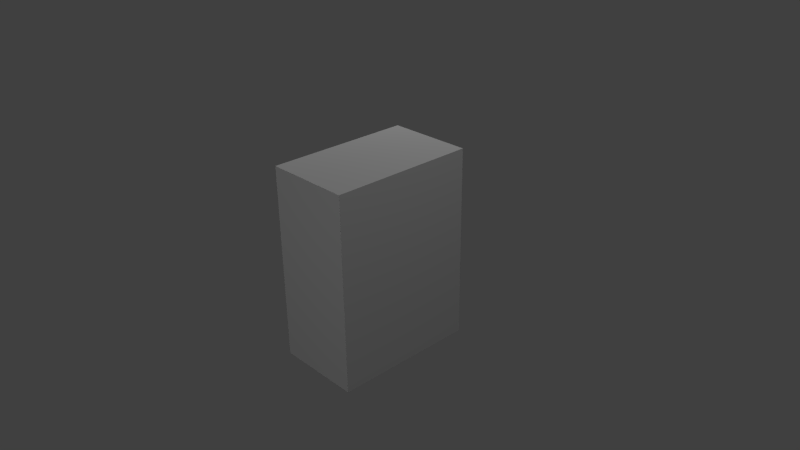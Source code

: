 # Source: Software.blend  (saved by Blender 2.73.0; exported with 4.5.12 LTS)
import bpy
from mathutils import Matrix  # noqa: F401  (used for matrix-valued properties, if any)

bpy.ops.wm.read_factory_settings(use_empty=True)
scene = bpy.context.scene
scene.name = 'Scene'

# ---- collections
col_collection_1 = bpy.data.collections.new('Collection 1'); scene.collection.children.link(col_collection_1)

# ---- materials (node trees are filled in below, after node groups)
mat_material = bpy.data.materials.new('Material')
mat_material.alpha_threshold = 0.0
mat_material.use_transparent_shadow = False
mat_material.roughness = 0.5
mat_material.line_color = (0.0, 0.0, 0.0, 1.0)

# ---- material node trees

# ---- world
world_world = bpy.data.worlds.new('World'); scene.world = world_world
world_world.color = (0.05088, 0.05088, 0.05088)
world_world.use_sun_shadow = False
world_world.sun_shadow_jitter_overblur = 0.0
world_world.cycles.sampling_method = 'MANUAL'
world_world.cycles.sample_map_resolution = 256

# ---- cameras
cam_camera = bpy.data.cameras.new('Camera')
cam_camera.clip_end = 100.0
cam_camera.lens = 35.0
cam_camera.sensor_width = 32.0
cam_camera.sensor_height = 18.0
cam_camera.ortho_scale = 7.314
cam_camera.dof.focus_distance = 0.0
cam_camera.dof.aperture_fstop = 128.0

# ---- lights
light_lamp_003 = bpy.data.lights.new('Lamp.003', 'POINT')
light_lamp_003.transmission_factor = 0.0
light_lamp_003.cutoff_distance = 30.0
light_lamp_003.energy = 100.0
light_lamp_003.shadow_buffer_clip_start = 1.001
light_lamp_003.shadow_soft_size = 0.1
light_lamp_003.shadow_maximum_resolution = 0.006
light_lamp_003.use_absolute_resolution = True
light_lamp_003.cycles.use_multiple_importance_sampling = False
light_lamp_002 = bpy.data.lights.new('Lamp.002', 'POINT')
light_lamp_002.transmission_factor = 0.0
light_lamp_002.cutoff_distance = 30.0
light_lamp_002.energy = 100.0
light_lamp_002.shadow_buffer_clip_start = 1.001
light_lamp_002.shadow_soft_size = 0.1
light_lamp_002.shadow_maximum_resolution = 0.006
light_lamp_002.use_absolute_resolution = True
light_lamp_002.cycles.use_multiple_importance_sampling = False
light_lamp_001 = bpy.data.lights.new('Lamp.001', 'POINT')
light_lamp_001.transmission_factor = 0.0
light_lamp_001.cutoff_distance = 30.0
light_lamp_001.energy = 100.0
light_lamp_001.shadow_buffer_clip_start = 1.001
light_lamp_001.shadow_soft_size = 0.1
light_lamp_001.shadow_maximum_resolution = 0.006
light_lamp_001.use_absolute_resolution = True
light_lamp_001.cycles.use_multiple_importance_sampling = False
light_lamp = bpy.data.lights.new('Lamp', 'POINT')
light_lamp.transmission_factor = 0.0
light_lamp.cutoff_distance = 30.0
light_lamp.energy = 100.0
light_lamp.shadow_buffer_clip_start = 1.001
light_lamp.shadow_soft_size = 0.1
light_lamp.shadow_maximum_resolution = 0.006
light_lamp.use_absolute_resolution = True
light_lamp.cycles.use_multiple_importance_sampling = False

# ---- meshes
me_cube = bpy.data.meshes.new('Cube')
me_cube.from_pydata([(1.0, 1.0, -1.0), (1.0, -1.0, -1.0), (-1.0, -1.0, -1.0), (-1.0, 1.0, -1.0), (1.0, 1.0, 1.0), (1.0, -1.0, 1.0), (-1.0, -1.0, 1.0), (-1.0, 1.0, 1.0)], [], [(0, 1, 2, 3), (4, 7, 6, 5), (0, 4, 5, 1), (1, 5, 6, 2), (2, 6, 7, 3), (4, 0, 3, 7)])
_uv = me_cube.uv_layers.new(name='UVMap')
_uv.uv.foreach_set('vector', [0.0, 0.0, 0.0, 0.0, 0.0, 0.0, 0.0, 0.0, 0.9999, 0.9999, 0.0001002, 0.9999, 9.998e-05, 0.0001003, 0.9999, 9.998e-05, 0.9999, 9.998e-05, 0.9999, 0.9999, 9.998e-05, 0.9999, 0.0001003, 0.0001001, 0.0, 0.0, 0.0, 0.0, 0.0, 0.0, 0.0, 0.0, 1.009, -0.004545, 0.995, 0.9933, 0.004268, 1.003, -0.003193, -0.0003031, 0.9999, 9.998e-05, 0.9999, 0.9999, 0.0001003, 0.9999, 9.998e-05, 0.0001002])
me_cube.materials.append(mat_material)
me_cube.use_remesh_preserve_volume = False
me_cube.use_remesh_preserve_attributes = False
me_cube.use_mirror_vertex_groups = False
me_cube.update()

# ---- objects
ob_lamp_003 = bpy.data.objects.new('Lamp.003', light_lamp_003)
ob_lamp_002 = bpy.data.objects.new('Lamp.002', light_lamp_002)
ob_lamp_001 = bpy.data.objects.new('Lamp.001', light_lamp_001)
ob_cube = bpy.data.objects.new('Cube', me_cube)
ob_lamp = bpy.data.objects.new('Lamp', light_lamp)
ob_camera = bpy.data.objects.new('Camera', cam_camera)

# ---- transforms, parenting, visibility, modifiers, constraints
ob_lamp_003.location = (1.349, -7.27, 2.875)
ob_lamp_003.rotation_euler = (0.6503, 0.05522, 1.866)
ob_lamp_003.lock_rotations_4d = False
ob_lamp_003.empty_display_type = 'ARROWS'
ob_lamp_003.color = (0.0, 0.0, 0.0, 0.0)
ob_lamp_003.lineart.crease_threshold = 0.0
ob_lamp_002.location = (-1.904, 3.735, 4.325)
ob_lamp_002.rotation_euler = (0.6503, 0.05522, 1.866)
ob_lamp_002.lock_rotations_4d = False
ob_lamp_002.empty_display_type = 'ARROWS'
ob_lamp_002.color = (0.0, 0.0, 0.0, 0.0)
ob_lamp_002.lineart.crease_threshold = 0.0
ob_lamp_001.location = (-4.662, 0.9406, 5.012)
ob_lamp_001.rotation_euler = (0.6503, 0.05522, 1.866)
ob_lamp_001.lock_rotations_4d = False
ob_lamp_001.empty_display_type = 'ARROWS'
ob_lamp_001.color = (0.0, 0.0, 0.0, 0.0)
ob_lamp_001.lineart.crease_threshold = 0.0
ob_cube.location = (0.0, 0.0, 0.0)
ob_cube.scale = (0.5926, 1.0, 1.342)
ob_cube.lock_rotations_4d = False
ob_cube.empty_display_type = 'ARROWS'
ob_cube.lineart.crease_threshold = 0.0
ob_lamp.location = (4.076, 1.005, 5.904)
ob_lamp.rotation_euler = (0.6503, 0.05522, 1.866)
ob_lamp.lock_rotations_4d = False
ob_lamp.empty_display_type = 'ARROWS'
ob_lamp.color = (0.0, 0.0, 0.0, 0.0)
ob_lamp.lineart.crease_threshold = 0.0
ob_camera.location = (7.481, -6.508, 5.344)
ob_camera.rotation_euler = (1.109, 0.01082, 0.8149)
ob_camera.lock_rotations_4d = False
ob_camera.empty_display_type = 'ARROWS'
ob_camera.color = (0.0, 0.0, 0.0, 0.0)
ob_camera.display_type = 'WIRE'
ob_camera.lineart.crease_threshold = 0.0

# ---- collection membership
col_collection_1.objects.link(ob_lamp_003)
col_collection_1.objects.link(ob_lamp_002)
col_collection_1.objects.link(ob_lamp_001)
col_collection_1.objects.link(ob_cube)
col_collection_1.objects.link(ob_lamp)
col_collection_1.objects.link(ob_camera)

# ---- scene / render settings (as saved in the file)
scene.camera = ob_camera
scene.frame_start = 1; scene.frame_end = 250; scene.frame_set(1)
scene.render.engine = 'BLENDER_EEVEE_NEXT'
scene.render.resolution_percentage = 50
scene.render.dither_intensity = 0.0
scene.cycles.use_denoising = False
scene.cycles.samples = 10
scene.cycles.sampling_pattern = 'TABULATED_SOBOL'
scene.cycles.light_sampling_threshold = 0.0
scene.cycles.use_adaptive_sampling = False
scene.cycles.use_light_tree = False
scene.cycles.blur_glossy = 0.0
scene.cycles.pixel_filter_type = 'GAUSSIAN'
scene.cycles.sample_clamp_indirect = 0.0
scene.view_settings.view_transform = 'Standard'
bpy.context.view_layer.update()
